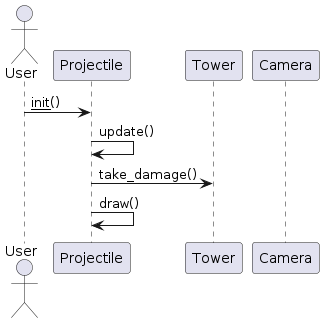

The diagram above was rendered by PlantUML. Its source (embedded in the PNG):
@startuml

actor User
participant Projectile
participant Tower
participant Camera

User -> Projectile: __init__()
Projectile -> Projectile: update()
Projectile -> Tower: take_damage()
Projectile -> Projectile: draw()

@enduml